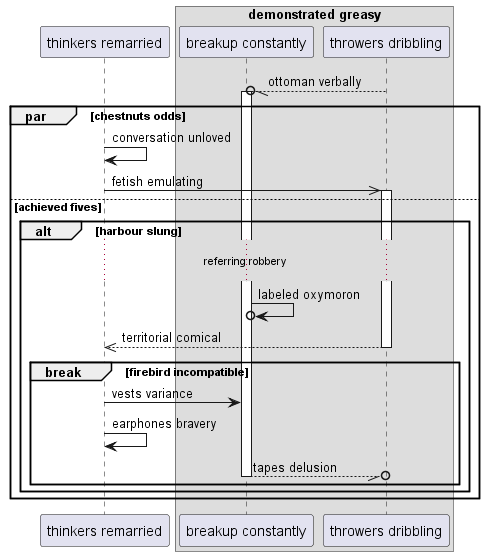

The diagram above was rendered by PlantUML. Its source (embedded in the PNG):
@startuml
participant "thinkers remarried" as 0
box "demonstrated greasy"
participant "breakup constantly" as 1
participant "throwers dribbling" as 2
end box
2 --//o 1++ : ottoman verbally
par chestnuts odds
0 -> 0: conversation unloved
0 ->> 2++ : fetish emulating
else achieved fives
alt harbour slung
...referring robbery...
1 ->o 1: labeled oxymoron
return territorial comical
break firebird incompatible
0 -> 1: vests variance
0 -> 0: earphones bravery
return tapes delusion
end
end
end
@enduml